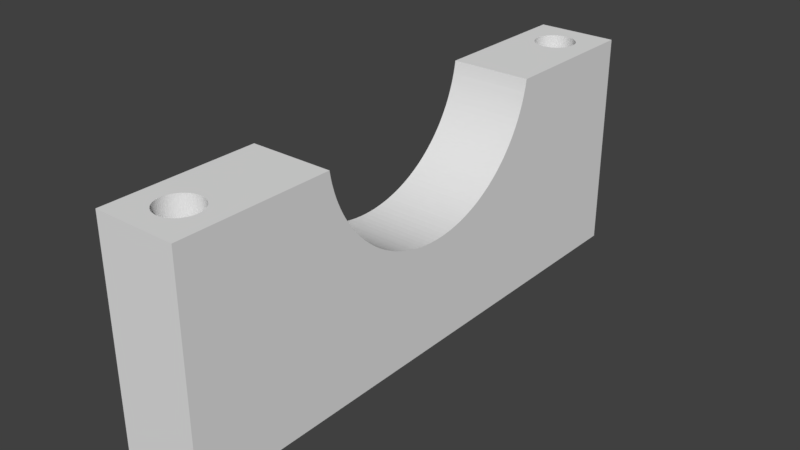 # Source: bracket_02_bracket_only.blend  (saved by Blender 2.78.0; exported with 4.5.12 LTS)
import bpy
from mathutils import Matrix  # noqa: F401  (used for matrix-valued properties, if any)

bpy.ops.wm.read_factory_settings(use_empty=True)
scene = bpy.context.scene
scene.name = 'Scene'

# ---- collections
col_collection_1 = bpy.data.collections.new('Collection 1'); scene.collection.children.link(col_collection_1)

# ---- world
world_world = bpy.data.worlds.new('World'); scene.world = world_world
world_world.color = (0.05088, 0.05088, 0.05088)
world_world.use_sun_shadow = False
world_world.sun_shadow_jitter_overblur = 0.0
world_world.cycles.sampling_method = 'MANUAL'

# ---- meshes
me_cube_003 = bpy.data.meshes.new('Cube.003')
me_cube_003.from_pydata([(2.5, -34.75, -5.0), (2.5, -34.75, 5.0), (2.5, 34.75, -5.0), (2.5, 34.75, 5.0), (29.75, -34.75, -5.0), (29.75, -34.75, 5.0), (29.75, 34.75, -5.0), (29.75, 34.75, 5.0), (14.2, -8.047, 5.0), (14.2, -8.047, -5.0), (14.4, -7.696, 5.0), (14.4, -7.696, -5.0), (3.577, -15.93, 5.0), (3.577, -15.93, -5.0), (3.967, -15.84, 5.0), (3.967, -15.84, -5.0), (16.32, 0.4006, 5.0), (16.32, 0.4006, -5.0), (16.33, 1.486e-05, 5.0), (16.33, 1.486e-05, -5.0), (3.185, -16.01, 5.0), (3.185, -16.01, -5.0), (11.82, 11.26, 5.0), (11.82, 11.26, -5.0), (14.0, 8.393, 5.0), (14.0, 8.393, -5.0), (12.87, 10.04, 5.0), (12.87, 10.04, -5.0), (13.79, 8.734, 5.0), (13.79, 8.734, -5.0), (5.121, -15.5, 5.0), (5.121, -15.5, -5.0), (16.31, 0.801, 5.0), (16.31, 0.801, -5.0), (16.2, 1.998, 5.0), (16.2, 1.998, -5.0), (16.28, 1.201, 5.0), (16.28, 1.201, -5.0), (16.25, 1.6, 5.0), (16.25, 1.6, -5.0), (4.354, -15.73, 5.0), (4.354, -15.73, -5.0), (4.739, -15.62, 5.0), (4.739, -15.62, -5.0), (5.5, -15.37, 5.0), (5.5, -15.37, -5.0), (5.875, -15.23, 5.0), (5.875, -15.23, -5.0), (13.35, 9.4, 5.0), (13.35, 9.4, -5.0), (11.54, 11.54, 5.0), (11.54, 11.54, -5.0), (13.57, 9.07, 5.0), (13.57, 9.07, -5.0), (13.11, 9.725, 5.0), (13.11, 9.725, -5.0), (2.5, -16.13, 5.0), (2.791, -16.08, 5.0), (2.791, -16.08, -5.0), (2.5, -16.13, -5.0), (16.01, 3.185, 5.0), (16.01, 3.185, -5.0), (16.15, 2.395, 5.0), (16.15, 2.395, -5.0), (15.93, 3.577, 5.0), (15.93, 3.577, -5.0), (16.08, 2.791, 5.0), (16.08, 2.791, -5.0), (3.967, 15.84, 5.0), (3.967, 15.84, -5.0), (3.577, 15.93, 5.0), (3.577, 15.93, -5.0), (2.791, 16.08, 5.0), (2.791, 16.08, -5.0), (3.185, 16.01, 5.0), (3.185, 16.01, -5.0), (2.5, 16.13, -5.0), (2.5, 16.13, 5.0), (4.739, 15.62, 5.0), (4.739, 15.62, -5.0), (5.5, 15.37, 5.0), (5.5, 15.37, -5.0), (4.354, 15.73, 5.0), (4.354, 15.73, -5.0), (5.121, 15.5, 5.0), (5.121, 15.5, -5.0), (14.92, -6.616, 5.0), (14.92, -6.616, -5.0), (15.23, -5.875, 5.0), (15.23, -5.875, -5.0), (15.08, -6.247, 5.0), (15.08, -6.247, -5.0), (13.57, -9.07, 5.0), (13.57, -9.07, -5.0), (11.82, -11.26, 5.0), (11.82, -11.26, -5.0), (11.54, -11.54, 5.0), (11.54, -11.54, -5.0), (16.15, -2.395, 5.0), (16.15, -2.395, -5.0), (16.32, -0.4006, 5.0), (16.32, -0.4006, -5.0), (16.2, -1.998, 5.0), (16.2, -1.998, -5.0), (12.36, -10.66, 5.0), (12.36, -10.66, -5.0), (13.79, -8.734, 5.0), (13.79, -8.734, -5.0), (12.1, -10.96, 5.0), (12.1, -10.96, -5.0), (12.62, -10.36, 5.0), (12.62, -10.36, -5.0), (15.37, -5.5, 5.0), (15.37, -5.5, -5.0), (15.73, -4.354, 5.0), (15.73, -4.354, -5.0), (15.5, -5.121, 5.0), (15.5, -5.121, -5.0), (15.62, -4.739, 5.0), (15.62, -4.739, -5.0), (14.58, -7.34, 5.0), (14.58, -7.34, -5.0), (14.0, -8.393, 5.0), (14.0, -8.393, -5.0), (14.76, -6.98, 5.0), (14.76, -6.98, -5.0), (16.28, -1.201, 5.0), (16.28, -1.201, -5.0), (11.26, -11.82, 5.0), (11.26, -11.82, -5.0), (16.25, -1.6, 5.0), (16.25, -1.6, -5.0), (16.31, -0.801, 5.0), (16.31, -0.801, -5.0), (13.35, -9.4, 5.0), (13.35, -9.4, -5.0), (13.11, -9.725, 5.0), (13.11, -9.725, -5.0), (12.87, -10.04, 5.0), (12.87, -10.04, -5.0), (16.01, -3.185, 5.0), (16.01, -3.185, -5.0), (15.84, -3.967, 5.0), (15.84, -3.967, -5.0), (16.08, -2.791, 5.0), (16.08, -2.791, -5.0), (15.93, -3.577, 5.0), (15.93, -3.577, -5.0), (15.62, 4.739, 5.0), (15.62, 4.739, -5.0), (11.26, 11.82, 5.0), (11.26, 11.82, -5.0), (15.73, 4.354, 5.0), (15.73, 4.354, -5.0), (12.1, 10.96, 5.0), (12.1, 10.96, -5.0), (10.66, -12.36, 5.0), (10.66, -12.36, -5.0), (10.96, -12.1, 5.0), (10.96, -12.1, -5.0), (8.734, -13.79, 5.0), (8.734, -13.79, -5.0), (9.07, -13.57, 5.0), (9.07, -13.57, -5.0), (10.36, -12.62, 5.0), (10.36, -12.62, -5.0), (9.4, -13.35, 5.0), (9.4, -13.35, -5.0), (12.62, 10.36, 5.0), (12.62, 10.36, -5.0), (14.2, 8.047, 5.0), (14.2, 8.047, -5.0), (15.08, 6.247, 5.0), (15.08, 6.247, -5.0), (15.37, 5.5, 5.0), (15.37, 5.5, -5.0), (14.4, 7.696, 5.0), (14.4, 7.696, -5.0), (12.36, 10.66, 5.0), (12.36, 10.66, -5.0), (6.247, -15.08, 5.0), (6.247, -15.08, -5.0), (7.34, -14.58, 5.0), (7.34, -14.58, -5.0), (6.98, -14.76, 5.0), (6.98, -14.76, -5.0), (6.616, -14.92, 5.0), (6.616, -14.92, -5.0), (14.92, 6.616, 5.0), (14.92, 6.616, -5.0), (15.23, 5.875, 5.0), (15.23, 5.875, -5.0), (15.5, 5.121, 5.0), (15.5, 5.121, -5.0), (9.725, -13.11, 5.0), (9.725, -13.11, -5.0), (10.04, -12.87, 5.0), (10.04, -12.87, -5.0), (14.76, 6.98, 5.0), (14.76, 6.98, -5.0), (15.84, 3.967, 5.0), (15.84, 3.967, -5.0), (14.58, 7.34, 5.0), (14.58, 7.34, -5.0), (8.393, -14.0, 5.0), (8.393, -14.0, -5.0), (8.047, -14.2, 5.0), (8.047, -14.2, -5.0), (7.696, -14.4, 5.0), (7.696, -14.4, -5.0), (10.66, 12.36, 5.0), (10.66, 12.36, -5.0), (8.734, 13.79, 5.0), (8.734, 13.79, -5.0), (10.36, 12.62, 5.0), (10.36, 12.62, -5.0), (9.07, 13.57, 5.0), (9.07, 13.57, -5.0), (5.875, 15.23, 5.0), (5.875, 15.23, -5.0), (6.98, 14.76, 5.0), (6.98, 14.76, -5.0), (6.247, 15.08, 5.0), (6.247, 15.08, -5.0), (6.616, 14.92, 5.0), (6.616, 14.92, -5.0), (9.725, 13.11, 5.0), (9.725, 13.11, -5.0), (10.96, 12.1, 5.0), (10.96, 12.1, -5.0), (9.4, 13.35, 5.0), (9.4, 13.35, -5.0), (10.04, 12.87, 5.0), (10.04, 12.87, -5.0), (8.047, 14.2, 5.0), (8.047, 14.2, -5.0), (7.34, 14.58, 5.0), (7.34, 14.58, -5.0), (8.393, 14.0, 5.0), (8.393, 14.0, -5.0), (7.696, 14.4, 5.0), (7.696, 14.4, -5.0), (29.75, 32.25, -0.1226), (2.5, 32.25, -0.1226), (29.75, 32.25, 1.3e-06), (2.5, 32.25, 1.093e-07), (29.75, 32.25, -0.06133), (2.5, 32.25, -0.06133), (29.75, 28.16, -1.933), (2.5, 28.16, -1.933), (29.75, 29.5, -2.488), (2.5, 29.5, -2.488), (29.75, 29.57, -2.493), (2.5, 29.57, -2.493), (29.75, 28.21, -1.971), (2.5, 28.21, -1.971), (29.75, 29.63, -2.497), (2.5, 29.63, -2.497), (29.75, 29.38, -2.473), (2.5, 29.38, -2.473), (29.75, 29.44, -2.481), (2.5, 29.44, -2.481), (29.75, 28.85, -2.332), (2.5, 28.85, -2.332), (29.75, 28.79, -2.31), (2.5, 28.79, -2.31), (29.75, 29.32, -2.463), (2.5, 29.32, -2.463), (29.75, 28.57, -2.205), (2.5, 28.57, -2.205), (29.75, 28.31, -2.044), (2.5, 28.31, -2.044), (29.75, 28.03, -1.811), (2.5, 28.03, -1.811), (29.75, 27.98, -1.768), (2.5, 27.98, -1.768), (29.75, 28.26, -2.008), (2.5, 28.26, -2.008), (29.75, 28.52, -2.175), (2.5, 28.52, -2.175), (29.75, 29.08, -2.409), (2.5, 29.08, -2.409), (29.75, 29.14, -2.425), (2.5, 29.14, -2.425), (29.75, 28.91, -2.354), (2.5, 28.91, -2.354), (29.75, 28.97, -2.374), (2.5, 28.97, -2.374), (29.75, 29.02, -2.392), (2.5, 29.02, -2.392), (29.75, 28.07, -1.852), (2.5, 28.07, -1.852), (29.75, 28.74, -2.286), (2.5, 28.74, -2.286), (29.75, 28.12, -1.893), (2.5, 28.12, -1.893), (29.75, 29.2, -2.439), (2.5, 29.2, -2.439), (29.75, 29.26, -2.452), (2.5, 29.26, -2.452), (29.75, 28.36, -2.079), (2.5, 28.36, -2.079), (29.75, 28.41, -2.112), (2.5, 28.41, -2.112), (29.75, 28.46, -2.144), (2.5, 28.46, -2.144), (29.75, 28.63, -2.233), (2.5, 28.63, -2.233), (29.75, 28.68, -2.26), (2.5, 28.68, -2.26), (29.75, 27.44, -0.9567), (2.5, 27.44, -0.9567), (29.75, 27.4, -0.8422), (2.5, 27.4, -0.8422), (29.75, 27.42, -0.8997), (2.5, 27.42, -0.8997), (29.75, 27.64, -1.337), (2.5, 27.64, -1.338), (29.75, 27.94, -1.724), (2.5, 27.94, -1.724), (29.75, 27.25, 0.06135), (2.5, 27.25, 0.06135), (29.75, 27.27, -0.306), (2.5, 27.27, -0.306), (29.75, 27.25, -2.494e-06), (2.5, 27.25, -3.686e-06), (29.75, 27.26, -0.245), (2.5, 27.26, -0.245), (29.75, 27.86, -1.633), (2.5, 27.86, -1.633), (29.75, 27.82, -1.586), (2.5, 27.82, -1.586), (29.75, 27.61, -1.285), (2.5, 27.61, -1.285), (29.75, 27.78, -1.538), (2.5, 27.78, -1.538), (29.75, 27.9, -1.679), (2.5, 27.9, -1.679), (29.75, 27.38, -0.7842), (2.5, 27.38, -0.7842), (29.75, 27.32, -0.6075), (2.5, 27.32, -0.6075), (29.75, 27.36, -0.7257), (2.5, 27.36, -0.7257), (29.75, 27.34, -0.6668), (2.5, 27.34, -0.6668), (29.75, 27.49, -1.069), (2.5, 27.49, -1.069), (29.75, 27.57, -1.232), (2.5, 27.57, -1.232), (29.75, 27.46, -1.013), (2.5, 27.46, -1.013), (29.75, 27.52, -1.124), (2.5, 27.52, -1.124), (29.75, 27.25, -0.1227), (2.5, 27.25, -0.1227), (29.75, 27.26, -0.1839), (2.5, 27.26, -0.1839), (29.75, 27.25, -0.06136), (2.5, 27.25, -0.06136), (29.75, 27.71, -1.44), (2.5, 27.71, -1.44), (29.75, 27.67, -1.389), (2.5, 27.67, -1.389), (29.75, 27.74, -1.489), (2.5, 27.74, -1.489), (29.75, 27.29, -0.4274), (2.5, 27.29, -0.4274), (29.75, 27.31, -0.5478), (2.5, 27.31, -0.5478), (29.75, 27.28, -0.3668), (2.5, 27.28, -0.3668), (29.75, 27.3, -0.4877), (2.5, 27.3, -0.4877), (29.75, 27.34, 0.6668), (2.5, 27.34, 0.6668), (29.75, 29.81, 2.499), (2.5, 29.81, 2.499), (29.75, 27.32, 0.6074), (2.5, 27.32, 0.6074), (29.75, 27.25, 0.1227), (2.5, 27.25, 0.1227), (29.75, 31.43, 1.852), (2.5, 31.43, 1.852), (29.75, 31.47, 1.811), (2.5, 31.47, 1.811), (29.75, 30.98, 2.175), (2.5, 30.98, 2.175), (29.75, 31.04, 2.144), (2.5, 31.04, 2.144), (29.75, 31.29, 1.971), (2.5, 31.29, 1.971), (29.75, 31.24, 2.008), (2.5, 31.24, 2.008), (29.75, 31.09, 2.112), (2.5, 31.09, 2.112), (29.75, 27.26, 0.245), (2.5, 27.26, 0.245), (29.75, 27.27, 0.306), (2.5, 27.27, 0.306), (29.75, 27.4, 0.8422), (2.5, 27.4, 0.8422), (29.75, 27.42, 0.8997), (2.5, 27.42, 0.8997), (29.75, 27.28, 0.3668), (2.5, 27.28, 0.3668), (29.75, 27.26, 0.1839), (2.5, 27.26, 0.1839), (29.75, 29.87, 2.497), (2.5, 29.87, 2.497), (29.75, 30.06, 2.481), (2.5, 30.06, 2.481), (29.75, 30.0, 2.488), (2.5, 30.0, 2.488), (29.75, 29.93, 2.493), (2.5, 29.93, 2.493), (29.75, 27.38, 0.7842), (2.5, 27.38, 0.7842), (29.75, 27.44, 0.9567), (2.5, 27.44, 0.9567), (29.75, 27.36, 0.7257), (2.5, 27.36, 0.7257), (29.75, 31.14, 2.079), (2.5, 31.14, 2.079), (29.75, 31.19, 2.044), (2.5, 31.19, 2.044), (29.75, 31.52, 1.768), (2.5, 31.52, 1.768), (29.75, 27.3, 0.4877), (2.5, 27.3, 0.4877), (29.75, 27.31, 0.5478), (2.5, 27.31, 0.5478), (29.75, 27.29, 0.4274), (2.5, 27.29, 0.4274), (29.75, 30.24, 2.452), (2.5, 30.24, 2.452), (29.75, 30.18, 2.463), (2.5, 30.18, 2.463), (29.75, 30.12, 2.473), (2.5, 30.12, 2.473), (29.75, 30.3, 2.439), (2.5, 30.3, 2.439), (29.75, 31.93, -1.232), (2.5, 31.93, -1.232), (29.75, 31.89, -1.285), (2.5, 31.89, -1.285), (29.75, 32.16, -0.6668), (2.5, 32.16, -0.6668), (29.75, 32.14, -0.7257), (2.5, 32.14, -0.7257), (29.75, 31.95, -1.178), (2.5, 31.95, -1.178), (29.75, 32.12, -0.7842), (2.5, 32.12, -0.7842), (29.75, 32.24, -0.245), (2.5, 32.24, -0.245), (29.75, 32.16, 0.6668), (2.5, 32.16, 0.6668), (29.75, 32.18, 0.6075), (2.5, 32.18, 0.6075), (29.75, 32.23, 0.306), (2.5, 32.23, 0.306), (29.75, 32.22, 0.3668), (2.5, 32.22, 0.3668), (29.75, 32.19, 0.5478), (2.5, 32.19, 0.5478), (29.75, 32.08, -0.8997), (2.5, 32.08, -0.8997), (29.75, 31.79, -1.44), (2.5, 31.79, -1.44), (29.75, 32.1, -0.8422), (2.5, 32.1, -0.8422), (29.75, 32.06, -0.9567), (2.5, 32.06, -0.9567), (29.75, 32.18, -0.6074), (2.5, 32.18, -0.6074), (29.75, 32.21, -0.4274), (2.5, 32.21, -0.4274), (29.75, 32.2, -0.4877), (2.5, 32.2, -0.4877), (29.75, 32.19, -0.5477), (2.5, 32.19, -0.5477), (29.75, 31.86, -1.337), (2.5, 31.86, -1.337), (29.75, 31.83, -1.389), (2.5, 31.83, -1.389), (29.75, 31.76, -1.489), (2.5, 31.76, -1.489), (29.75, 31.72, -1.538), (2.5, 31.72, -1.538), (29.75, 32.2, 0.4877), (2.5, 32.2, 0.4877), (29.75, 32.21, 0.4274), (2.5, 32.21, 0.4274), (29.75, 32.24, -0.1839), (2.5, 32.24, -0.1839), (29.75, 31.98, -1.124), (2.5, 31.98, -1.124), (29.75, 32.01, -1.069), (2.5, 32.01, -1.069), (29.75, 32.04, -1.013), (2.5, 32.04, -1.013), (29.75, 32.14, 0.7257), (2.5, 32.14, 0.7257), (29.75, 32.12, 0.7842), (2.5, 32.12, 0.7842), (29.75, 32.08, 0.8997), (2.5, 32.08, 0.8997), (29.75, 32.1, 0.8422), (2.5, 32.1, 0.8422), (29.75, 28.74, 2.286), (2.5, 28.74, 2.286), (29.75, 28.68, 2.26), (2.5, 28.68, 2.26), (29.75, 28.85, 2.332), (2.5, 28.85, 2.332), (29.75, 28.03, 1.811), (2.5, 28.03, 1.811), (29.75, 28.07, 1.852), (2.5, 28.07, 1.852), (29.75, 28.79, 2.31), (2.5, 28.79, 2.31), (29.75, 29.69, 2.499), (2.5, 29.69, 2.499), (29.75, 29.75, 2.5), (2.5, 29.75, 2.5), (29.75, 29.32, 2.463), (2.5, 29.32, 2.463), (29.75, 29.38, 2.473), (2.5, 29.38, 2.473), (29.75, 29.63, 2.497), (2.5, 29.63, 2.497), (29.75, 29.44, 2.481), (2.5, 29.44, 2.481), (29.75, 28.16, 1.933), (2.5, 28.16, 1.933), (29.75, 28.21, 1.971), (2.5, 28.21, 1.971), (29.75, 28.46, 2.144), (2.5, 28.46, 2.144), (29.75, 28.52, 2.175), (2.5, 28.52, 2.175), (29.75, 28.26, 2.008), (2.5, 28.26, 2.008), (29.75, 28.12, 1.893), (2.5, 28.12, 1.893), (29.75, 28.91, 2.354), (2.5, 28.91, 2.354), (29.75, 29.08, 2.409), (2.5, 29.08, 2.409), (29.75, 29.02, 2.392), (2.5, 29.02, 2.392), (29.75, 28.97, 2.374), (2.5, 28.97, 2.374), (29.75, 28.63, 2.233), (2.5, 28.63, 2.233), (29.75, 28.41, 2.112), (2.5, 28.41, 2.112), (29.75, 28.57, 2.205), (2.5, 28.57, 2.205), (29.75, 29.5, 2.488), (2.5, 29.5, 2.488), (29.75, 29.57, 2.493), (2.5, 29.57, 2.493), (29.75, 28.36, 2.079), (2.5, 28.36, 2.079), (29.75, 28.31, 2.044), (2.5, 28.31, 2.044), (29.75, 29.26, 2.452), (2.5, 29.26, 2.452), (29.75, 29.2, 2.439), (2.5, 29.2, 2.439), (29.75, 29.14, 2.425), (2.5, 29.14, 2.425), (29.75, 29.93, -2.493), (2.5, 29.93, -2.493), (29.75, 29.87, -2.497), (2.5, 29.87, -2.497), (29.75, 30.53, -2.374), (2.5, 30.53, -2.374), (29.75, 30.48, -2.392), (2.5, 30.48, -2.392), (29.75, 30.0, -2.488), (2.5, 30.0, -2.488), (29.75, 30.42, -2.409), (2.5, 30.42, -2.409), (29.75, 32.22, -0.3668), (2.5, 32.22, -0.3668), (29.75, 31.56, -1.724), (2.5, 31.56, -1.724), (29.75, 31.6, -1.679), (2.5, 31.6, -1.679), (29.75, 32.24, 0.1839), (2.5, 32.24, 0.1839), (29.75, 32.24, 0.245), (2.5, 32.24, 0.245), (29.75, 31.64, -1.633), (2.5, 31.64, -1.633), (29.75, 30.3, -2.439), (2.5, 30.3, -2.439), (29.75, 29.69, -2.499), (2.5, 29.69, -2.499), (29.75, 30.36, -2.425), (2.5, 30.36, -2.425), (29.75, 30.24, -2.452), (2.5, 30.24, -2.452), (29.75, 30.59, -2.354), (2.5, 30.59, -2.354), (29.75, 30.76, -2.286), (2.5, 30.76, -2.286), (29.75, 30.71, -2.31), (2.5, 30.71, -2.31), (29.75, 30.65, -2.332), (2.5, 30.65, -2.332), (29.75, 29.81, -2.499), (2.5, 29.81, -2.499), (29.75, 29.75, -2.5), (2.5, 29.75, -2.5), (29.75, 27.55, -1.178), (2.5, 27.55, -1.178), (29.75, 31.68, -1.586), (2.5, 31.68, -1.586), (29.75, 32.23, -0.306), (2.5, 32.23, -0.306), (29.75, 30.06, -2.481), (2.5, 30.06, -2.481), (29.75, 30.12, -2.473), (2.5, 30.12, -2.473), (29.75, 30.18, -2.463), (2.5, 30.18, -2.463), (29.75, 30.93, -2.205), (2.5, 30.93, -2.205), (29.75, 30.87, -2.233), (2.5, 30.87, -2.233), (29.75, 30.82, -2.26), (2.5, 30.82, -2.26), (29.75, 30.98, -2.175), (2.5, 30.98, -2.175), (29.75, 30.42, 2.409), (2.5, 30.42, 2.409), (29.75, 30.48, 2.392), (2.5, 30.48, 2.392), (29.75, 31.56, 1.724), (2.5, 31.56, 1.724), (29.75, 30.36, 2.425), (2.5, 30.36, 2.425), (29.75, 31.38, 1.893), (2.5, 31.38, 1.893), (29.75, 27.94, 1.724), (2.5, 27.94, 1.724), (29.75, 27.71, 1.44), (2.5, 27.71, 1.44), (29.75, 27.9, 1.679), (2.5, 27.9, 1.679), (29.75, 27.74, 1.489), (2.5, 27.74, 1.489), (29.75, 30.65, 2.332), (2.5, 30.65, 2.332), (29.75, 30.53, 2.374), (2.5, 30.53, 2.374), (29.75, 31.34, 1.933), (2.5, 31.34, 1.933), (29.75, 30.93, 2.205), (2.5, 30.93, 2.205), (29.75, 27.46, 1.013), (2.5, 27.46, 1.013), (29.75, 27.55, 1.178), (2.5, 27.55, 1.178), (29.75, 27.49, 1.069), (2.5, 27.49, 1.069), (29.75, 27.52, 1.124), (2.5, 27.52, 1.124), (29.75, 30.76, 2.286), (2.5, 30.76, 2.286), (29.75, 30.71, 2.31), (2.5, 30.71, 2.31), (29.75, 30.59, 2.354), (2.5, 30.59, 2.354), (29.75, 27.82, 1.586), (2.5, 27.82, 1.586), (29.75, 27.98, 1.768), (2.5, 27.98, 1.768), (29.75, 27.78, 1.538), (2.5, 27.78, 1.538), (29.75, 27.86, 1.633), (2.5, 27.86, 1.633), (29.75, 30.82, 2.26), (2.5, 30.82, 2.26), (29.75, 30.87, 2.233), (2.5, 30.87, 2.233), (29.75, 27.64, 1.337), (2.5, 27.64, 1.337), (29.75, 27.57, 1.232), (2.5, 27.57, 1.232), (29.75, 27.67, 1.389), (2.5, 27.67, 1.389), (29.75, 27.61, 1.285), (2.5, 27.61, 1.285), (29.75, 31.09, -2.112), (2.5, 31.09, -2.112), (29.75, 31.14, -2.079), (2.5, 31.14, -2.079), (29.75, 31.04, -2.144), (2.5, 31.04, -2.144), (29.75, 32.25, 0.06135), (2.5, 32.25, 0.06135), (29.75, 31.64, 1.633), (2.5, 31.64, 1.633), (29.75, 31.6, 1.679), (2.5, 31.6, 1.679), (29.75, 31.86, 1.337), (2.5, 31.86, 1.337), (29.75, 31.83, 1.389), (2.5, 31.83, 1.389), (29.75, 31.68, 1.586), (2.5, 31.68, 1.586), (29.75, 31.79, 1.44), (2.5, 31.79, 1.44), (29.75, 31.29, -1.971), (2.5, 31.29, -1.971), (29.75, 31.19, -2.044), (2.5, 31.19, -2.044), (29.75, 32.25, 0.1227), (2.5, 32.25, 0.1227), (29.75, 31.52, -1.768), (2.5, 31.52, -1.768), (29.75, 32.06, 0.9567), (2.5, 32.06, 0.9567), (29.75, 31.98, 1.124), (2.5, 31.98, 1.124), (29.75, 32.01, 1.069), (2.5, 32.01, 1.069), (29.75, 32.04, 1.013), (2.5, 32.04, 1.013), (29.75, 31.38, -1.893), (2.5, 31.38, -1.893), (29.75, 31.34, -1.933), (2.5, 31.34, -1.933), (29.75, 31.24, -2.008), (2.5, 31.24, -2.008), (29.75, 31.76, 1.489), (2.5, 31.76, 1.489), (29.75, 31.72, 1.538), (2.5, 31.72, 1.538), (29.75, 31.43, -1.852), (2.5, 31.43, -1.852), (29.75, 31.47, -1.811), (2.5, 31.47, -1.811), (29.75, 31.89, 1.285), (2.5, 31.89, 1.285), (29.75, 31.93, 1.232), (2.5, 31.93, 1.232), (29.75, 31.95, 1.178), (2.5, 31.95, 1.178), (29.75, -27.25, -0.1226), (2.5, -27.25, -0.1226), (29.75, -27.25, 1.3e-06), (2.5, -27.25, 1.093e-07), (29.75, -27.25, -0.06133), (2.5, -27.25, -0.06133), (29.75, -31.34, -1.933), (2.5, -31.34, -1.933), (29.75, -30.0, -2.488), (2.5, -30.0, -2.488), (29.75, -29.93, -2.493), (2.5, -29.93, -2.493), (29.75, -31.29, -1.971), (2.5, -31.29, -1.971), (29.75, -29.87, -2.497), (2.5, -29.87, -2.497), (29.75, -30.12, -2.473), (2.5, -30.12, -2.473), (29.75, -30.06, -2.481), (2.5, -30.06, -2.481), (29.75, -30.65, -2.332), (2.5, -30.65, -2.332), (29.75, -30.71, -2.31), (2.5, -30.71, -2.31), (29.75, -30.18, -2.463), (2.5, -30.18, -2.463), (29.75, -30.93, -2.205), (2.5, -30.93, -2.205), (29.75, -31.19, -2.044), (2.5, -31.19, -2.044), (29.75, -31.47, -1.811), (2.5, -31.47, -1.811), (29.75, -31.52, -1.768), (2.5, -31.52, -1.768), (29.75, -31.24, -2.008), (2.5, -31.24, -2.008), (29.75, -30.98, -2.175), (2.5, -30.98, -2.175), (29.75, -30.42, -2.409), (2.5, -30.42, -2.409), (29.75, -30.36, -2.425), (2.5, -30.36, -2.425), (29.75, -30.59, -2.354), (2.5, -30.59, -2.354), (29.75, -30.53, -2.374), (2.5, -30.53, -2.374), (29.75, -30.48, -2.392), (2.5, -30.48, -2.392), (29.75, -31.43, -1.852), (2.5, -31.43, -1.852), (29.75, -30.76, -2.286), (2.5, -30.76, -2.286), (29.75, -31.38, -1.893), (2.5, -31.38, -1.893), (29.75, -30.3, -2.439), (2.5, -30.3, -2.439), (29.75, -30.24, -2.452), (2.5, -30.24, -2.452), (29.75, -31.14, -2.079), (2.5, -31.14, -2.079), (29.75, -31.09, -2.112), (2.5, -31.09, -2.112), (29.75, -31.04, -2.144), (2.5, -31.04, -2.144), (29.75, -30.87, -2.233), (2.5, -30.87, -2.233), (29.75, -30.82, -2.26), (2.5, -30.82, -2.26), (29.75, -32.06, -0.9567), (2.5, -32.06, -0.9567), (29.75, -32.1, -0.8422), (2.5, -32.1, -0.8422), (29.75, -32.08, -0.8997), (2.5, -32.08, -0.8997), (29.75, -31.86, -1.337), (2.5, -31.86, -1.338), (29.75, -31.56, -1.724), (2.5, -31.56, -1.724), (29.75, -32.25, 0.06135), (2.5, -32.25, 0.06135), (29.75, -32.23, -0.306), (2.5, -32.23, -0.306), (29.75, -32.25, -2.494e-06), (2.5, -32.25, -3.686e-06), (29.75, -32.24, -0.245), (2.5, -32.24, -0.245), (29.75, -31.64, -1.633), (2.5, -31.64, -1.633), (29.75, -31.68, -1.586), (2.5, -31.68, -1.586), (29.75, -31.89, -1.285), (2.5, -31.89, -1.285), (29.75, -31.72, -1.538), (2.5, -31.72, -1.538), (29.75, -31.6, -1.679), (2.5, -31.6, -1.679), (29.75, -32.12, -0.7842), (2.5, -32.12, -0.7842), (29.75, -32.18, -0.6075), (2.5, -32.18, -0.6075), (29.75, -32.14, -0.7257), (2.5, -32.14, -0.7257), (29.75, -32.16, -0.6668), (2.5, -32.16, -0.6668), (29.75, -32.01, -1.069), (2.5, -32.01, -1.069), (29.75, -31.93, -1.232), (2.5, -31.93, -1.232), (29.75, -32.04, -1.013), (2.5, -32.04, -1.013), (29.75, -31.98, -1.124), (2.5, -31.98, -1.124), (29.75, -32.25, -0.1227), (2.5, -32.25, -0.1227), (29.75, -32.24, -0.1839), (2.5, -32.24, -0.1839), (29.75, -32.25, -0.06136), (2.5, -32.25, -0.06136), (29.75, -31.79, -1.44), (2.5, -31.79, -1.44), (29.75, -31.83, -1.389), (2.5, -31.83, -1.389), (29.75, -31.76, -1.489), (2.5, -31.76, -1.489), (29.75, -32.21, -0.4274), (2.5, -32.21, -0.4274), (29.75, -32.19, -0.5478), (2.5, -32.19, -0.5478), (29.75, -32.22, -0.3668), (2.5, -32.22, -0.3668), (29.75, -32.2, -0.4877), (2.5, -32.2, -0.4877), (29.75, -32.16, 0.6668), (2.5, -32.16, 0.6668), (29.75, -29.69, 2.499), (2.5, -29.69, 2.499), (29.75, -32.18, 0.6074), (2.5, -32.18, 0.6074), (29.75, -32.25, 0.1227), (2.5, -32.25, 0.1227), (29.75, -28.07, 1.852), (2.5, -28.07, 1.852), (29.75, -28.03, 1.811), (2.5, -28.03, 1.811), (29.75, -28.52, 2.175), (2.5, -28.52, 2.175), (29.75, -28.46, 2.144), (2.5, -28.46, 2.144), (29.75, -28.21, 1.971), (2.5, -28.21, 1.971), (29.75, -28.26, 2.008), (2.5, -28.26, 2.008), (29.75, -28.41, 2.112), (2.5, -28.41, 2.112), (29.75, -32.24, 0.245), (2.5, -32.24, 0.245), (29.75, -32.23, 0.306), (2.5, -32.23, 0.306), (29.75, -32.1, 0.8422), (2.5, -32.1, 0.8422), (29.75, -32.08, 0.8997), (2.5, -32.08, 0.8997), (29.75, -32.22, 0.3668), (2.5, -32.22, 0.3668), (29.75, -32.24, 0.1839), (2.5, -32.24, 0.1839), (29.75, -29.63, 2.497), (2.5, -29.63, 2.497), (29.75, -29.44, 2.481), (2.5, -29.44, 2.481), (29.75, -29.5, 2.488), (2.5, -29.5, 2.488), (29.75, -29.57, 2.493), (2.5, -29.57, 2.493), (29.75, -32.12, 0.7842), (2.5, -32.12, 0.7842), (29.75, -32.06, 0.9567), (2.5, -32.06, 0.9567), (29.75, -32.14, 0.7257), (2.5, -32.14, 0.7257), (29.75, -28.36, 2.079), (2.5, -28.36, 2.079), (29.75, -28.31, 2.044), (2.5, -28.31, 2.044), (29.75, -27.98, 1.768), (2.5, -27.98, 1.768), (29.75, -32.2, 0.4877), (2.5, -32.2, 0.4877), (29.75, -32.19, 0.5478), (2.5, -32.19, 0.5478), (29.75, -32.21, 0.4274), (2.5, -32.21, 0.4274), (29.75, -29.26, 2.452), (2.5, -29.26, 2.452), (29.75, -29.32, 2.463), (2.5, -29.32, 2.463), (29.75, -29.38, 2.473), (2.5, -29.38, 2.473), (29.75, -29.2, 2.439), (2.5, -29.2, 2.439), (29.75, -27.57, -1.232), (2.5, -27.57, -1.232), (29.75, -27.61, -1.285), (2.5, -27.61, -1.285), (29.75, -27.34, -0.6668), (2.5, -27.34, -0.6668), (29.75, -27.36, -0.7257), (2.5, -27.36, -0.7257), (29.75, -27.55, -1.178), (2.5, -27.55, -1.178), (29.75, -27.38, -0.7842), (2.5, -27.38, -0.7842), (29.75, -27.26, -0.245), (2.5, -27.26, -0.245), (29.75, -27.34, 0.6668), (2.5, -27.34, 0.6668), (29.75, -27.32, 0.6075), (2.5, -27.32, 0.6075), (29.75, -27.27, 0.306), (2.5, -27.27, 0.306), (29.75, -27.28, 0.3668), (2.5, -27.28, 0.3668), (29.75, -27.31, 0.5478), (2.5, -27.31, 0.5478), (29.75, -27.42, -0.8997), (2.5, -27.42, -0.8997), (29.75, -27.71, -1.44), (2.5, -27.71, -1.44), (29.75, -27.4, -0.8422), (2.5, -27.4, -0.8422), (29.75, -27.44, -0.9567), (2.5, -27.44, -0.9567), (29.75, -27.32, -0.6074), (2.5, -27.32, -0.6074), (29.75, -27.29, -0.4274), (2.5, -27.29, -0.4274), (29.75, -27.3, -0.4877), (2.5, -27.3, -0.4877), (29.75, -27.31, -0.5477), (2.5, -27.31, -0.5477), (29.75, -27.64, -1.337), (2.5, -27.64, -1.337), (29.75, -27.67, -1.389), (2.5, -27.67, -1.389), (29.75, -27.74, -1.489), (2.5, -27.74, -1.489), (29.75, -27.78, -1.538), (2.5, -27.78, -1.538), (29.75, -27.3, 0.4877), (2.5, -27.3, 0.4877), (29.75, -27.29, 0.4274), (2.5, -27.29, 0.4274), (29.75, -27.26, -0.1839), (2.5, -27.26, -0.1839), (29.75, -27.52, -1.124), (2.5, -27.52, -1.124), (29.75, -27.49, -1.069), (2.5, -27.49, -1.069), (29.75, -27.46, -1.013), (2.5, -27.46, -1.013), (29.75, -27.36, 0.7257), (2.5, -27.36, 0.7257), (29.75, -27.38, 0.7842), (2.5, -27.38, 0.7842), (29.75, -27.42, 0.8997), (2.5, -27.42, 0.8997), (29.75, -27.4, 0.8422), (2.5, -27.4, 0.8422), (29.75, -30.76, 2.286), (2.5, -30.76, 2.286), (29.75, -30.82, 2.26), (2.5, -30.82, 2.26), (29.75, -30.65, 2.332), (2.5, -30.65, 2.332), (29.75, -31.47, 1.811), (2.5, -31.47, 1.811), (29.75, -31.43, 1.852), (2.5, -31.43, 1.852), (29.75, -30.71, 2.31), (2.5, -30.71, 2.31), (29.75, -29.81, 2.499), (2.5, -29.81, 2.499), (29.75, -29.75, 2.5), (2.5, -29.75, 2.5), (29.75, -30.18, 2.463), (2.5, -30.18, 2.463), (29.75, -30.12, 2.473), (2.5, -30.12, 2.473), (29.75, -29.87, 2.497), (2.5, -29.87, 2.497), (29.75, -30.06, 2.481), (2.5, -30.06, 2.481), (29.75, -31.34, 1.933), (2.5, -31.34, 1.933), (29.75, -31.29, 1.971), (2.5, -31.29, 1.971), (29.75, -31.04, 2.144), (2.5, -31.04, 2.144), (29.75, -30.98, 2.175), (2.5, -30.98, 2.175), (29.75, -31.24, 2.008), (2.5, -31.24, 2.008), (29.75, -31.38, 1.893), (2.5, -31.38, 1.893), (29.75, -30.59, 2.354), (2.5, -30.59, 2.354), (29.75, -30.42, 2.409), (2.5, -30.42, 2.409), (29.75, -30.48, 2.392), (2.5, -30.48, 2.392), (29.75, -30.53, 2.374), (2.5, -30.53, 2.374), (29.75, -30.87, 2.233), (2.5, -30.87, 2.233), (29.75, -31.09, 2.112), (2.5, -31.09, 2.112), (29.75, -30.93, 2.205), (2.5, -30.93, 2.205), (29.75, -30.0, 2.488), (2.5, -30.0, 2.488), (29.75, -29.93, 2.493), (2.5, -29.93, 2.493), (29.75, -31.14, 2.079), (2.5, -31.14, 2.079), (29.75, -31.19, 2.044), (2.5, -31.19, 2.044), (29.75, -30.24, 2.452), (2.5, -30.24, 2.452), (29.75, -30.3, 2.439), (2.5, -30.3, 2.439), (29.75, -30.36, 2.425), (2.5, -30.36, 2.425), (29.75, -29.57, -2.493), (2.5, -29.57, -2.493), (29.75, -29.63, -2.497), (2.5, -29.63, -2.497), (29.75, -28.97, -2.374), (2.5, -28.97, -2.374), (29.75, -29.02, -2.392), (2.5, -29.02, -2.392), (29.75, -29.5, -2.488), (2.5, -29.5, -2.488), (29.75, -29.08, -2.409), (2.5, -29.08, -2.409), (29.75, -27.28, -0.3668), (2.5, -27.28, -0.3668), (29.75, -27.94, -1.724), (2.5, -27.94, -1.724), (29.75, -27.9, -1.679), (2.5, -27.9, -1.679), (29.75, -27.26, 0.1839), (2.5, -27.26, 0.1839), (29.75, -27.26, 0.245), (2.5, -27.26, 0.245), (29.75, -27.86, -1.633), (2.5, -27.86, -1.633), (29.75, -29.2, -2.439), (2.5, -29.2, -2.439), (29.75, -29.81, -2.499), (2.5, -29.81, -2.499), (29.75, -29.14, -2.425), (2.5, -29.14, -2.425), (29.75, -29.26, -2.452), (2.5, -29.26, -2.452), (29.75, -28.91, -2.354), (2.5, -28.91, -2.354), (29.75, -28.74, -2.286), (2.5, -28.74, -2.286), (29.75, -28.79, -2.31), (2.5, -28.79, -2.31), (29.75, -28.85, -2.332), (2.5, -28.85, -2.332), (29.75, -29.69, -2.499), (2.5, -29.69, -2.499), (29.75, -29.75, -2.5), (2.5, -29.75, -2.5), (29.75, -31.95, -1.178), (2.5, -31.95, -1.178), (29.75, -27.82, -1.586), (2.5, -27.82, -1.586), (29.75, -27.27, -0.306), (2.5, -27.27, -0.306), (29.75, -29.44, -2.481), (2.5, -29.44, -2.481), (29.75, -29.38, -2.473), (2.5, -29.38, -2.473), (29.75, -29.32, -2.463), (2.5, -29.32, -2.463), (29.75, -28.57, -2.205), (2.5, -28.57, -2.205), (29.75, -28.63, -2.233), (2.5, -28.63, -2.233), (29.75, -28.68, -2.26), (2.5, -28.68, -2.26), (29.75, -28.52, -2.175), (2.5, -28.52, -2.175), (29.75, -29.08, 2.409), (2.5, -29.08, 2.409), (29.75, -29.02, 2.392), (2.5, -29.02, 2.392), (29.75, -27.94, 1.724), (2.5, -27.94, 1.724), (29.75, -29.14, 2.425), (2.5, -29.14, 2.425), (29.75, -28.12, 1.893), (2.5, -28.12, 1.893), (29.75, -31.56, 1.724), (2.5, -31.56, 1.724), (29.75, -31.79, 1.44), (2.5, -31.79, 1.44), (29.75, -31.6, 1.679), (2.5, -31.6, 1.679), (29.75, -31.76, 1.489), (2.5, -31.76, 1.489), (29.75, -28.85, 2.332), (2.5, -28.85, 2.332), (29.75, -28.97, 2.374), (2.5, -28.97, 2.374), (29.75, -28.16, 1.933), (2.5, -28.16, 1.933), (29.75, -28.57, 2.205), (2.5, -28.57, 2.205), (29.75, -32.04, 1.013), (2.5, -32.04, 1.013), (29.75, -31.95, 1.178), (2.5, -31.95, 1.178), (29.75, -32.01, 1.069), (2.5, -32.01, 1.069), (29.75, -31.98, 1.124), (2.5, -31.98, 1.124), (29.75, -28.74, 2.286), (2.5, -28.74, 2.286), (29.75, -28.79, 2.31), (2.5, -28.79, 2.31), (29.75, -28.91, 2.354), (2.5, -28.91, 2.354), (29.75, -31.68, 1.586), (2.5, -31.68, 1.586), (29.75, -31.52, 1.768), (2.5, -31.52, 1.768), (29.75, -31.72, 1.538), (2.5, -31.72, 1.538), (29.75, -31.64, 1.633), (2.5, -31.64, 1.633), (29.75, -28.68, 2.26), (2.5, -28.68, 2.26), (29.75, -28.63, 2.233), (2.5, -28.63, 2.233), (29.75, -31.86, 1.337), (2.5, -31.86, 1.337), (29.75, -31.93, 1.232), (2.5, -31.93, 1.232), (29.75, -31.83, 1.389), (2.5, -31.83, 1.389), (29.75, -31.89, 1.285), (2.5, -31.89, 1.285), (29.75, -28.41, -2.112), (2.5, -28.41, -2.112), (29.75, -28.36, -2.079), (2.5, -28.36, -2.079), (29.75, -28.46, -2.144), (2.5, -28.46, -2.144), (29.75, -27.25, 0.06135), (2.5, -27.25, 0.06135), (29.75, -27.86, 1.633), (2.5, -27.86, 1.633), (29.75, -27.9, 1.679), (2.5, -27.9, 1.679), (29.75, -27.64, 1.337), (2.5, -27.64, 1.337), (29.75, -27.67, 1.389), (2.5, -27.67, 1.389), (29.75, -27.82, 1.586), (2.5, -27.82, 1.586), (29.75, -27.71, 1.44), (2.5, -27.71, 1.44), (29.75, -28.21, -1.971), (2.5, -28.21, -1.971), (29.75, -28.31, -2.044), (2.5, -28.31, -2.044), (29.75, -27.25, 0.1227), (2.5, -27.25, 0.1227), (29.75, -27.98, -1.768), (2.5, -27.98, -1.768), (29.75, -27.44, 0.9567), (2.5, -27.44, 0.9567), (29.75, -27.52, 1.124), (2.5, -27.52, 1.124), (29.75, -27.49, 1.069), (2.5, -27.49, 1.069), (29.75, -27.46, 1.013), (2.5, -27.46, 1.013), (29.75, -28.12, -1.893), (2.5, -28.12, -1.893), (29.75, -28.16, -1.933), (2.5, -28.16, -1.933), (29.75, -28.26, -2.008), (2.5, -28.26, -2.008), (29.75, -27.74, 1.489), (2.5, -27.74, 1.489), (29.75, -27.78, 1.538), (2.5, -27.78, 1.538), (29.75, -28.07, -1.852), (2.5, -28.07, -1.852), (29.75, -28.03, -1.811), (2.5, -28.03, -1.811), (29.75, -27.61, 1.285), (2.5, -27.61, 1.285), (29.75, -27.57, 1.232), (2.5, -27.57, 1.232), (29.75, -27.55, 1.178), (2.5, -27.55, 1.178)], [], [(0, 1, 56, 59, 757, 1217, 1235, 1105, 1107, 973, 975, 1005, 1003, 977, 971, 969, 1015, 1017, 1021, 1019, 1239, 1245, 1243, 1241, 1265, 1263, 1261, 1223, 1225, 1229, 1253, 1255, 1227, 1219, 1221, 1155, 939, 897, 895, 1159, 1173, 903, 905, 937, 935, 907, 901, 899, 1175, 1201, 1199, 1185, 1187, 1169, 1189, 1171, 1153, 1151, 1157, 953, 947, 949, 951, 923, 925, 927, 921, 889, 1037, 1035, 1043, 1075, 1073, 1045, 1041, 1039, 1081, 1083, 1085, 1061, 1063, 1065, 1059, 1027, 1033, 1023, 1025, 1067, 1071, 1053, 1051, 1069, 1077, 1079, 1055, 1049, 1047, 1057, 1031, 1029, 1193, 1161, 1165, 1197, 1191, 1195, 1167, 1163, 1207, 1203, 1209, 1205, 1179, 1183, 1181, 1177, 931, 915, 913, 929, 933, 887, 891, 943, 941, 945, 917, 911, 909, 919, 893, 833, 837), (2, 3, 7, 6), (6, 7, 244, 246, 242, 494, 454, 622, 586, 476, 478, 480, 474, 446, 448, 452, 470, 466, 472, 500, 498, 496, 450, 442, 444, 482, 484, 468, 486, 488, 620, 596, 590, 588, 724, 746, 744, 734, 736, 718, 738, 720, 700, 698, 702, 636, 630, 632, 634, 608, 610, 612, 606, 578, 580, 584, 602, 598, 604, 628, 626, 624, 582, 574, 576, 614, 616, 600, 256, 252, 250, 260, 258, 266, 298, 296, 282, 280, 288, 286, 284, 262, 264, 292, 308, 306, 268, 278, 304, 302, 300, 270, 276, 254, 248, 294, 290, 272, 274, 318, 336, 328, 330, 334, 364, 360, 362, 316, 332, 348, 618, 352, 346, 350, 310, 314, 312, 338, 342, 344, 340, 368, 372, 366, 370, 322, 326, 356, 354, 358, 324, 756, 758, 754, 1006, 966, 1134, 1098, 988, 990, 992, 986, 958, 960, 964, 982, 978, 984, 1012, 1010, 1008, 962, 954, 956, 994, 996, 980, 998, 1000, 1132, 1108, 1102, 1100, 1236, 1258, 1256, 1246, 1248, 1230, 1250, 1232, 1212, 1210, 1214, 1148, 1142, 1144, 1146, 1120, 1122, 1124, 1118, 1090, 1092, 1096, 1114, 1110, 1116, 1140, 1138, 1136, 1094, 1086, 1088, 1126, 1128, 1112, 768, 764, 762, 772, 770, 778, 810, 808, 794, 792, 800, 798, 796, 774, 776, 804, 820, 818, 780, 790, 816, 814, 812, 782, 788, 766, 760, 806, 802, 784, 786, 830, 848, 840, 842, 846, 876, 872, 874, 828, 844, 860, 1130, 864, 858, 862, 822, 826, 824, 850, 854, 856, 852, 880, 884, 878, 882, 834, 838, 868, 866, 870, 836, 4), (4, 5, 1, 0), (2, 6, 4, 0, 59, 58, 21, 13, 15, 41, 43, 31, 45, 47, 181, 187, 185, 183, 209, 207, 205, 161, 163, 167, 195, 197, 165, 157, 159, 129, 97, 95, 109, 105, 111, 139, 137, 135, 93, 107, 123, 9, 11, 121, 125, 87, 91, 89, 113, 117, 119, 115, 143, 147, 141, 145, 99, 103, 131, 127, 133, 101, 19, 17, 33, 37, 39, 35, 63, 67, 61, 65, 201, 153, 149, 193, 175, 191, 173, 189, 199, 203, 177, 171, 25, 29, 53, 49, 55, 27, 169, 179, 155, 23, 51, 151, 229, 211, 215, 233, 227, 231, 217, 213, 239, 235, 241, 237, 221, 225, 223, 219, 81, 85, 79, 83, 69, 71, 75, 73, 76), (7, 3, 77, 72, 74, 70, 68, 82, 78, 84, 80, 218, 222, 224, 220, 236, 240, 234, 238, 212, 216, 230, 226, 232, 214, 210, 228, 150, 50, 22, 154, 178, 168, 26, 54, 48, 52, 28, 24, 170, 176, 202, 198, 188, 172, 190, 174, 192, 148, 152, 200, 64, 60, 66, 62, 34, 38, 36, 32, 16, 18, 100, 132, 126, 130, 102, 98, 144, 140, 146, 142, 114, 118, 116, 112, 88, 90, 86, 124, 120, 10, 8, 122, 106, 92, 134, 136, 138, 110, 104, 108, 94, 96, 128, 158, 156, 164, 196, 194, 166, 162, 160, 204, 206, 208, 182, 184, 186, 180, 46, 44, 30, 42, 40, 14, 12, 20, 57, 56, 1, 5), (87, 86, 90, 91), (15, 14, 40, 41), (177, 176, 170, 171), (91, 90, 88, 89), (39, 38, 34, 35), (151, 150, 228, 229), (211, 210, 214, 215), (76, 325, 359, 355, 357, 327, 323, 371, 367, 373, 369, 341, 345, 343, 339, 313, 315, 311, 351, 347, 353, 619, 349, 333, 317, 363, 361, 365, 335, 331, 329, 337, 319, 275, 273, 291, 295, 249, 255, 277, 271, 301, 303, 305, 279, 269, 307, 309, 293, 265, 263, 285, 287, 289, 281, 283, 297, 299, 267, 259, 261, 251, 253, 257, 601, 617, 615, 577, 575, 583, 625, 627, 629, 605, 599, 603, 585, 581, 579, 607, 613, 611, 609, 635, 633, 631, 637, 703, 699, 701, 721, 739, 719, 737, 735, 745, 747, 725, 589, 591, 597, 621, 489, 487, 469, 485, 483, 445, 443, 451, 497, 499, 501, 473, 467, 471, 453, 449, 447, 475, 481, 479, 477, 587, 623, 455, 495, 243, 247, 245, 3, 2), (231, 230, 216, 217), (227, 226, 230, 231), (9, 8, 10, 11), (99, 98, 102, 103), (219, 218, 80, 81), (239, 238, 234, 235), (193, 192, 174, 175), (233, 232, 226, 227), (133, 132, 100, 101), (29, 28, 52, 53), (209, 208, 206, 207), (149, 148, 192, 193), (37, 36, 38, 39), (121, 120, 124, 125), (201, 200, 152, 153), (143, 142, 146, 147), (217, 216, 212, 213), (93, 92, 106, 107), (213, 212, 238, 239), (57, 58, 59, 56), (207, 206, 204, 205), (97, 96, 94, 95), (101, 100, 18, 19), (169, 168, 178, 179), (175, 174, 190, 191), (111, 110, 138, 139), (163, 162, 166, 167), (221, 220, 224, 225), (49, 48, 54, 55), (105, 104, 110, 111), (109, 108, 104, 105), (153, 152, 148, 149), (179, 178, 154, 155), (35, 34, 62, 63), (43, 42, 30, 31), (203, 202, 176, 177), (27, 26, 168, 169), (165, 164, 156, 157), (63, 62, 66, 67), (73, 72, 77, 76), (195, 194, 196, 197), (47, 46, 180, 181), (117, 116, 118, 119), (159, 158, 128, 129), (223, 222, 218, 219), (125, 124, 86, 87), (199, 198, 202, 203), (155, 154, 22, 23), (65, 64, 200, 201), (181, 180, 186, 187), (215, 214, 232, 233), (61, 60, 64, 65), (107, 106, 122, 123), (147, 146, 140, 141), (21, 20, 12, 13), (119, 118, 114, 115), (241, 240, 236, 237), (139, 138, 136, 137), (225, 224, 222, 223), (129, 128, 96, 97), (13, 12, 14, 15), (67, 66, 60, 61), (113, 112, 116, 117), (185, 184, 182, 183), (41, 40, 42, 43), (145, 144, 98, 99), (135, 134, 92, 93), (79, 78, 82, 83), (75, 74, 72, 73), (191, 190, 172, 173), (237, 236, 220, 221), (81, 80, 84, 85), (167, 166, 194, 195), (51, 50, 150, 151), (58, 57, 20, 21), (137, 136, 134, 135), (141, 140, 144, 145), (45, 44, 46, 47), (229, 228, 210, 211), (173, 172, 188, 189), (69, 68, 70, 71), (25, 24, 28, 29), (89, 88, 112, 113), (183, 182, 208, 209), (171, 170, 24, 25), (53, 52, 48, 49), (131, 130, 126, 127), (83, 82, 68, 69), (189, 188, 198, 199), (187, 186, 184, 185), (157, 156, 158, 159), (17, 16, 32, 33), (55, 54, 26, 27), (23, 22, 50, 51), (205, 204, 160, 161), (85, 84, 78, 79), (197, 196, 164, 165), (235, 234, 240, 241), (95, 94, 108, 109), (33, 32, 36, 37), (71, 70, 74, 75), (103, 102, 130, 131), (127, 126, 132, 133), (161, 160, 162, 163), (115, 114, 142, 143), (11, 10, 120, 121), (19, 18, 16, 17), (31, 30, 44, 45), (123, 122, 8, 9), (656, 657, 675, 674), (476, 477, 479, 478), (328, 329, 331, 330), (694, 695, 651, 650), (644, 645, 639, 638), (458, 459, 465, 464), (570, 571, 569, 568), (420, 421, 417, 416), (462, 463, 461, 460), (506, 507, 509, 508), (5, 324, 320, 380, 406, 396, 398, 404, 432, 428, 430, 378, 374, 420, 416, 400, 402, 418, 664, 668, 670, 666, 692, 696, 690, 694, 650, 654, 682, 678, 684, 652, 648, 680, 516, 518, 544, 534, 536, 542, 566, 564, 556, 538, 540, 558, 554, 512, 510, 520, 514, 546, 552, 550, 548, 572, 570, 568, 526, 528, 532, 560, 562, 530, 522, 524, 376, 408, 414, 412, 410, 438, 436, 434, 440, 644, 638, 640, 658, 676, 656, 674, 672, 686, 688, 662, 386, 388, 394, 422, 424, 392, 390, 660, 646, 382, 384, 426, 642, 708, 706, 714, 742, 740, 716, 712, 710, 748, 750, 752, 728, 730, 732, 726, 506, 508, 504, 502, 456, 458, 464, 490, 492, 462, 460, 594, 592, 722, 704, 244, 7), (372, 373, 367, 366), (504, 505, 503, 502), (430, 431, 379, 378), (730, 731, 733, 732), (424, 425, 393, 392), (346, 347, 351, 350), (744, 745, 735, 734), (588, 589, 725, 724), (736, 737, 719, 718), (352, 353, 347, 346), (282, 283, 281, 280), (266, 267, 299, 298), (454, 455, 623, 622), (592, 593, 723, 722), (494, 495, 455, 454), (620, 621, 597, 596), (578, 579, 581, 580), (508, 509, 505, 504), (470, 471, 467, 466), (732, 733, 727, 726), (474, 475, 447, 446), (344, 345, 341, 340), (662, 663, 387, 386), (532, 533, 561, 560), (748, 749, 751, 750), (400, 401, 403, 402), (438, 439, 437, 436), (746, 747, 745, 744), (558, 559, 555, 554), (478, 479, 481, 480), (586, 587, 477, 476), (492, 493, 463, 462), (482, 483, 485, 484), (742, 743, 741, 740), (306, 307, 269, 268), (596, 597, 591, 590), (380, 381, 407, 406), (542, 543, 567, 566), (512, 513, 511, 510), (684, 685, 653, 652), (692, 693, 697, 696), (700, 701, 699, 698), (522, 523, 525, 524), (468, 469, 487, 486), (358, 359, 325, 324), (330, 331, 335, 334), (664, 665, 669, 668), (324, 325, 321, 320), (752, 753, 729, 728), (364, 365, 361, 360), (678, 679, 685, 684), (584, 585, 603, 602), (598, 599, 605, 604), (520, 521, 515, 514), (418, 419, 665, 664), (456, 457, 459, 458), (648, 649, 681, 680), (256, 257, 253, 252), (708, 709, 707, 706), (342, 343, 345, 344), (296, 297, 283, 282), (616, 617, 601, 600), (510, 511, 521, 520), (332, 333, 349, 348), (600, 601, 257, 256), (724, 725, 747, 746), (304, 305, 303, 302), (270, 271, 277, 276), (546, 547, 553, 552), (488, 489, 621, 620), (388, 389, 395, 394), (460, 461, 595, 594), (706, 707, 715, 714), (646, 647, 383, 382), (362, 363, 317, 316), (652, 653, 649, 648), (258, 259, 267, 266), (594, 595, 593, 592), (608, 609, 611, 610), (398, 399, 405, 404), (426, 427, 643, 642), (286, 287, 285, 284), (262, 263, 265, 264), (464, 465, 491, 490), (264, 265, 293, 292), (466, 467, 473, 472), (562, 563, 531, 530), (622, 623, 587, 586), (394, 395, 423, 422), (568, 569, 527, 526), (406, 407, 397, 396), (550, 551, 549, 548), (704, 705, 245, 244), (682, 683, 679, 678), (390, 391, 661, 660), (516, 517, 519, 518), (574, 575, 577, 576), (514, 515, 547, 546), (404, 405, 433, 432), (552, 553, 551, 550), (298, 299, 297, 296), (354, 355, 359, 358), (734, 735, 737, 736), (722, 723, 705, 704), (668, 669, 671, 670), (290, 291, 273, 272), (680, 681, 517, 516), (654, 655, 683, 682), (590, 591, 589, 588), (370, 371, 323, 322), (450, 451, 443, 442), (386, 387, 389, 388), (650, 651, 655, 654), (318, 319, 337, 336), (556, 557, 539, 538), (446, 447, 449, 448), (314, 315, 313, 312), (384, 385, 427, 426), (376, 377, 409, 408), (716, 717, 713, 712), (712, 713, 711, 710), (246, 247, 243, 242), (554, 555, 513, 512), (518, 519, 545, 544), (356, 357, 355, 354), (334, 335, 365, 364), (490, 491, 493, 492), (302, 303, 301, 300), (422, 423, 425, 424), (534, 535, 537, 536), (350, 351, 311, 310), (472, 473, 501, 500), (526, 527, 529, 528), (316, 317, 333, 332), (528, 529, 533, 532), (432, 433, 429, 428), (670, 671, 667, 666), (360, 361, 363, 362), (672, 673, 687, 686), (566, 567, 565, 564), (740, 741, 717, 716), (658, 659, 677, 676), (538, 539, 541, 540), (374, 375, 421, 420), (242, 243, 495, 494), (602, 603, 599, 598), (274, 275, 319, 318), (714, 715, 743, 742), (300, 301, 271, 270), (606, 607, 579, 578), (718, 719, 739, 738), (548, 549, 573, 572), (434, 435, 441, 440), (244, 245, 247, 246), (642, 643, 709, 708), (254, 255, 249, 248), (710, 711, 749, 748), (312, 313, 339, 338), (436, 437, 435, 434), (686, 687, 689, 688), (582, 583, 575, 574), (484, 485, 469, 468), (698, 699, 703, 702), (540, 541, 559, 558), (660, 661, 647, 646), (348, 349, 619, 618), (260, 261, 259, 258), (530, 531, 523, 522), (720, 721, 701, 700), (626, 627, 625, 624), (576, 577, 615, 614), (402, 403, 419, 418), (366, 367, 371, 370), (624, 625, 583, 582), (382, 383, 385, 384), (634, 635, 609, 608), (268, 269, 279, 278), (410, 411, 439, 438), (444, 445, 483, 482), (628, 629, 627, 626), (738, 739, 721, 720), (638, 639, 641, 640), (560, 561, 563, 562), (294, 295, 291, 290), (250, 251, 261, 260), (322, 323, 327, 326), (442, 443, 445, 444), (396, 397, 399, 398), (688, 689, 663, 662), (428, 429, 431, 430), (544, 545, 535, 534), (580, 581, 585, 584), (326, 327, 357, 356), (340, 341, 369, 368), (572, 573, 571, 570), (368, 369, 373, 372), (604, 605, 629, 628), (378, 379, 375, 374), (448, 449, 453, 452), (272, 273, 275, 274), (320, 321, 381, 380), (524, 525, 377, 376), (440, 441, 645, 644), (750, 751, 753, 752), (502, 503, 457, 456), (676, 677, 657, 656), (536, 537, 543, 542), (288, 289, 287, 286), (278, 279, 305, 304), (252, 253, 251, 250), (690, 691, 695, 694), (610, 611, 613, 612), (310, 311, 315, 314), (702, 703, 637, 636), (292, 293, 309, 308), (480, 481, 475, 474), (416, 417, 401, 400), (280, 281, 289, 288), (674, 675, 673, 672), (338, 339, 343, 342), (248, 249, 295, 294), (630, 631, 633, 632), (696, 697, 691, 690), (486, 487, 489, 488), (408, 409, 415, 414), (500, 501, 499, 498), (3, 245, 705, 723, 593, 595, 461, 463, 493, 491, 465, 459, 457, 503, 505, 509, 507, 727, 733, 731, 729, 753, 751, 749, 711, 713, 717, 741, 743, 715, 707, 709, 643, 427, 385, 383, 647, 661, 391, 393, 425, 423, 395, 389, 387, 663, 689, 687, 673, 675, 657, 677, 659, 641, 639, 645, 441, 435, 437, 439, 411, 413, 415, 409, 377, 525, 523, 531, 563, 561, 533, 529, 527, 569, 571, 573, 549, 551, 553, 547, 515, 521, 511, 513, 555, 559, 541, 539, 557, 565, 567, 543, 537, 535, 545, 519, 517, 681, 649, 653, 685, 679, 683, 655, 651, 695, 691, 697, 693, 667, 671, 669, 665, 419, 403, 401, 417, 421, 375, 379, 431, 429, 433, 405, 399, 397, 407, 381, 321, 325, 76, 77), (414, 415, 413, 412), (452, 453, 471, 470), (336, 337, 329, 328), (412, 413, 411, 410), (614, 615, 617, 616), (496, 497, 451, 450), (564, 565, 557, 556), (726, 727, 507, 506), (284, 285, 263, 262), (618, 619, 353, 352), (728, 729, 731, 730), (276, 277, 255, 254), (666, 667, 693, 692), (308, 309, 307, 306), (612, 613, 607, 606), (640, 641, 659, 658), (392, 393, 391, 390), (636, 637, 631, 630), (632, 633, 635, 634), (498, 499, 497, 496), (1168, 1169, 1187, 1186), (988, 989, 991, 990), (840, 841, 843, 842), (1206, 1207, 1163, 1162), (1156, 1157, 1151, 1150), (970, 971, 977, 976), (1082, 1083, 1081, 1080), (932, 933, 929, 928), (974, 975, 973, 972), (1018, 1019, 1021, 1020), (4, 836, 832, 892, 918, 908, 910, 916, 944, 940, 942, 890, 886, 932, 928, 912, 914, 930, 1176, 1180, 1182, 1178, 1204, 1208, 1202, 1206, 1162, 1166, 1194, 1190, 1196, 1164, 1160, 1192, 1028, 1030, 1056, 1046, 1048, 1054, 1078, 1076, 1068, 1050, 1052, 1070, 1066, 1024, 1022, 1032, 1026, 1058, 1064, 1062, 1060, 1084, 1082, 1080, 1038, 1040, 1044, 1072, 1074, 1042, 1034, 1036, 888, 920, 926, 924, 922, 950, 948, 946, 952, 1156, 1150, 1152, 1170, 1188, 1168, 1186, 1184, 1198, 1200, 1174, 898, 900, 906, 934, 936, 904, 902, 1172, 1158, 894, 896, 938, 1154, 1220, 1218, 1226, 1254, 1252, 1228, 1224, 1222, 1260, 1262, 1264, 1240, 1242, 1244, 1238, 1018, 1020, 1016, 1014, 968, 970, 976, 1002, 1004, 974, 972, 1106, 1104, 1234, 1216, 756, 324, 5), (884, 885, 879, 878), (1016, 1017, 1015, 1014), (942, 943, 891, 890), (1242, 1243, 1245, 1244), (936, 937, 905, 904), (858, 859, 863, 862), (1256, 1257, 1247, 1246), (1100, 1101, 1237, 1236), (1248, 1249, 1231, 1230), (864, 865, 859, 858), (794, 795, 793, 792), (778, 779, 811, 810), (966, 967, 1135, 1134), (1104, 1105, 1235, 1234), (1006, 1007, 967, 966), (1132, 1133, 1109, 1108), (1090, 1091, 1093, 1092), (1020, 1021, 1017, 1016), (982, 983, 979, 978), (1244, 1245, 1239, 1238), (986, 987, 959, 958), (856, 857, 853, 852), (1174, 1175, 899, 898), (1044, 1045, 1073, 1072), (1260, 1261, 1263, 1262), (912, 913, 915, 914), (950, 951, 949, 948), (1258, 1259, 1257, 1256), (1070, 1071, 1067, 1066), (990, 991, 993, 992), (1098, 1099, 989, 988), (1004, 1005, 975, 974), (994, 995, 997, 996), (1254, 1255, 1253, 1252), (818, 819, 781, 780), (1108, 1109, 1103, 1102), (892, 893, 919, 918), (1054, 1055, 1079, 1078), (1024, 1025, 1023, 1022), (1196, 1197, 1165, 1164), (1204, 1205, 1209, 1208), (1212, 1213, 1211, 1210), (1034, 1035, 1037, 1036), (980, 981, 999, 998), (870, 871, 837, 836), (842, 843, 847, 846), (1176, 1177, 1181, 1180), (836, 837, 833, 832), (1264, 1265, 1241, 1240), (876, 877, 873, 872), (1190, 1191, 1197, 1196), (1096, 1097, 1115, 1114), (1110, 1111, 1117, 1116), (1032, 1033, 1027, 1026), (930, 931, 1177, 1176), (968, 969, 971, 970), (1160, 1161, 1193, 1192), (768, 769, 765, 764), (1220, 1221, 1219, 1218), (854, 855, 857, 856), (808, 809, 795, 794), (1128, 1129, 1113, 1112), (1022, 1023, 1033, 1032), (844, 845, 861, 860), (1112, 1113, 769, 768), (1236, 1237, 1259, 1258), (816, 817, 815, 814), (782, 783, 789, 788), (1058, 1059, 1065, 1064), (1000, 1001, 1133, 1132), (900, 901, 907, 906), (972, 973, 1107, 1106), (1218, 1219, 1227, 1226), (1158, 1159, 895, 894), (874, 875, 829, 828), (1164, 1165, 1161, 1160), (770, 771, 779, 778), (1106, 1107, 1105, 1104), (1120, 1121, 1123, 1122), (910, 911, 917, 916), (938, 939, 1155, 1154), (798, 799, 797, 796), (774, 775, 777, 776), (976, 977, 1003, 1002), (776, 777, 805, 804), (978, 979, 985, 984), (1074, 1075, 1043, 1042), (1134, 1135, 1099, 1098), (906, 907, 935, 934), (1080, 1081, 1039, 1038), (837, 871, 867, 869, 839, 835, 883, 879, 885, 881, 853, 857, 855, 851, 825, 827, 823, 863, 859, 865, 1131, 861, 845, 829, 875, 873, 877, 847, 843, 841, 849, 831, 787, 785, 803, 807, 761, 767, 789, 783, 813, 815, 817, 791, 781, 819, 821, 805, 777, 775, 797, 799, 801, 793, 795, 809, 811, 779, 771, 773, 763, 765, 769, 1113, 1129, 1127, 1089, 1087, 1095, 1137, 1139, 1141, 1117, 1111, 1115, 1097, 1093, 1091, 1119, 1125, 1123, 1121, 1147, 1145, 1143, 1149, 1215, 1211, 1213, 1233, 1251, 1231, 1249, 1247, 1257, 1259, 1237, 1101, 1103, 1109, 1133, 1001, 999, 981, 997, 995, 957, 955, 963, 1009, 1011, 1013, 985, 979, 983, 965, 961, 959, 987, 993, 991, 989, 1099, 1135, 967, 1007, 755, 759, 757, 59, 0), (918, 919, 909, 908), (1062, 1063, 1061, 1060), (1216, 1217, 757, 756), (1194, 1195, 1191, 1190), (902, 903, 1173, 1172), (1028, 1029, 1031, 1030), (1086, 1087, 1089, 1088), (1026, 1027, 1059, 1058), (916, 917, 945, 944), (1064, 1065, 1063, 1062), (810, 811, 809, 808), (866, 867, 871, 870), (1246, 1247, 1249, 1248), (1234, 1235, 1217, 1216), (1180, 1181, 1183, 1182), (802, 803, 785, 784), (1192, 1193, 1029, 1028), (1166, 1167, 1195, 1194), (1102, 1103, 1101, 1100), (882, 883, 835, 834), (962, 963, 955, 954), (898, 899, 901, 900), (1162, 1163, 1167, 1166), (830, 831, 849, 848), (1068, 1069, 1051, 1050), (958, 959, 961, 960), (826, 827, 825, 824), (896, 897, 939, 938), (888, 889, 921, 920), (1228, 1229, 1225, 1224), (1224, 1225, 1223, 1222), (758, 759, 755, 754), (1066, 1067, 1025, 1024), (1030, 1031, 1057, 1056), (868, 869, 867, 866), (846, 847, 877, 876), (1002, 1003, 1005, 1004), (814, 815, 813, 812), (934, 935, 937, 936), (1046, 1047, 1049, 1048), (862, 863, 823, 822), (984, 985, 1013, 1012), (1038, 1039, 1041, 1040), (828, 829, 845, 844), (1040, 1041, 1045, 1044), (944, 945, 941, 940), (1182, 1183, 1179, 1178), (872, 873, 875, 874), (1184, 1185, 1199, 1198), (1078, 1079, 1077, 1076), (1252, 1253, 1229, 1228), (1170, 1171, 1189, 1188), (1050, 1051, 1053, 1052), (886, 887, 933, 932), (754, 755, 1007, 1006), (1114, 1115, 1111, 1110), (786, 787, 831, 830), (1226, 1227, 1255, 1254), (812, 813, 783, 782), (1118, 1119, 1091, 1090), (1230, 1231, 1251, 1250), (1060, 1061, 1085, 1084), (946, 947, 953, 952), (756, 757, 759, 758), (1154, 1155, 1221, 1220), (766, 767, 761, 760), (1222, 1223, 1261, 1260), (824, 825, 851, 850), (948, 949, 947, 946), (1198, 1199, 1201, 1200), (1094, 1095, 1087, 1086), (996, 997, 981, 980), (1210, 1211, 1215, 1214), (1052, 1053, 1071, 1070), (1172, 1173, 1159, 1158), (860, 861, 1131, 1130), (772, 773, 771, 770), (1042, 1043, 1035, 1034), (1232, 1233, 1213, 1212), (1138, 1139, 1137, 1136), (1088, 1089, 1127, 1126), (914, 915, 931, 930), (878, 879, 883, 882), (1136, 1137, 1095, 1094), (894, 895, 897, 896), (1146, 1147, 1121, 1120), (780, 781, 791, 790), (922, 923, 951, 950), (956, 957, 995, 994), (1140, 1141, 1139, 1138), (1250, 1251, 1233, 1232), (1150, 1151, 1153, 1152), (1072, 1073, 1075, 1074), (806, 807, 803, 802), (762, 763, 773, 772), (834, 835, 839, 838), (954, 955, 957, 956), (908, 909, 911, 910), (1200, 1201, 1175, 1174), (940, 941, 943, 942), (1056, 1057, 1047, 1046), (1092, 1093, 1097, 1096), (838, 839, 869, 868), (852, 853, 881, 880), (1084, 1085, 1083, 1082), (880, 881, 885, 884), (1116, 1117, 1141, 1140), (890, 891, 887, 886), (960, 961, 965, 964), (784, 785, 787, 786), (832, 833, 893, 892), (1036, 1037, 889, 888), (952, 953, 1157, 1156), (1262, 1263, 1265, 1264), (1014, 1015, 969, 968), (1188, 1189, 1169, 1168), (1048, 1049, 1055, 1054), (800, 801, 799, 798), (790, 791, 817, 816), (764, 765, 763, 762), (1202, 1203, 1207, 1206), (1122, 1123, 1125, 1124), (822, 823, 827, 826), (1214, 1215, 1149, 1148), (804, 805, 821, 820), (992, 993, 987, 986), (928, 929, 913, 912), (792, 793, 801, 800), (1186, 1187, 1185, 1184), (850, 851, 855, 854), (760, 761, 807, 806), (1142, 1143, 1145, 1144), (1208, 1209, 1203, 1202), (998, 999, 1001, 1000), (920, 921, 927, 926), (1012, 1013, 1011, 1010), (926, 927, 925, 924), (964, 965, 983, 982), (848, 849, 841, 840), (924, 925, 923, 922), (1126, 1127, 1129, 1128), (1008, 1009, 963, 962), (1076, 1077, 1069, 1068), (1238, 1239, 1019, 1018), (796, 797, 775, 774), (1130, 1131, 865, 864), (1240, 1241, 1243, 1242), (788, 789, 767, 766), (1178, 1179, 1205, 1204), (820, 821, 819, 818), (1124, 1125, 1119, 1118), (1152, 1153, 1171, 1170), (904, 905, 903, 902), (1148, 1149, 1143, 1142), (1144, 1145, 1147, 1146), (1010, 1011, 1009, 1008)])
me_cube_003.use_remesh_preserve_volume = False
me_cube_003.use_remesh_preserve_attributes = False
me_cube_003.use_mirror_vertex_groups = False
me_cube_003.update()

# ---- objects
ob_bracket_small = bpy.data.objects.new('bracket small', me_cube_003)

# ---- transforms, parenting, visibility, modifiers, constraints
ob_bracket_small.location = (0.0, 0.0, 29.75)
ob_bracket_small.rotation_euler = (0.0, 1.571, 0.0)
ob_bracket_small.lineart.crease_threshold = 0.0

# ---- collection membership
col_collection_1.objects.link(ob_bracket_small)

# ---- scene / render settings (as saved in the file)
scene.frame_start = 1; scene.frame_end = 250; scene.frame_set(6)
scene.render.engine = 'BLENDER_EEVEE_NEXT'
scene.render.resolution_percentage = 50
scene.render.dither_intensity = 0.0
scene.cycles.use_denoising = False
scene.cycles.samples = 128
scene.cycles.sampling_pattern = 'TABULATED_SOBOL'
scene.cycles.light_sampling_threshold = 0.0
scene.cycles.use_adaptive_sampling = False
scene.cycles.use_light_tree = False
scene.cycles.blur_glossy = 0.0
scene.cycles.sample_clamp_indirect = 0.0
scene.view_settings.view_transform = 'Standard'
bpy.context.view_layer.update()

# ---- added for rendering (the .blend has no active camera and no usable light): camera, sun
cam_auto = bpy.data.cameras.new('AutoCamera')
cam_auto.lens = 50.0
cam_auto.sensor_width = 36.0
cam_auto.clip_end = 1222.99
ob_auto_camera = bpy.data.objects.new('AutoCamera', cam_auto)
scene.collection.objects.link(ob_auto_camera)
ob_auto_camera.location = (69.6861, -83.6234, 69.3739)
ob_auto_camera.rotation_euler = (1.09748, -7.21219e-08, 0.694738)
scene.camera = ob_auto_camera
light_auto_sun = bpy.data.lights.new('AutoSun', 'SUN')
light_auto_sun.energy = 3.0
light_auto_sun.angle = 0.0523599
ob_auto_sun = bpy.data.objects.new('AutoSun', light_auto_sun)
scene.collection.objects.link(ob_auto_sun)
ob_auto_sun.rotation_euler = (0.872665, 0.174533, 0.523599)
bpy.context.view_layer.update()
